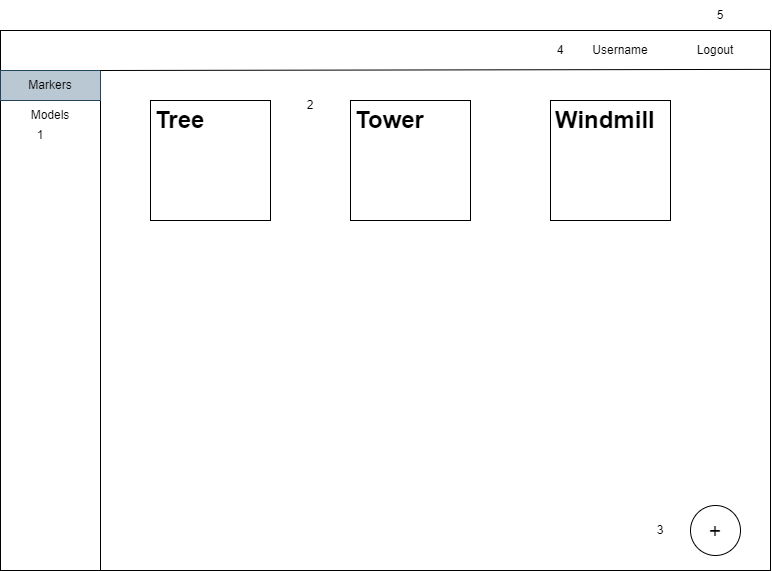

The diagram above was exported from draw.io. Its source (the exported page's mxGraphModel, read from the mxfile embedded in the PNG):
<mxGraphModel dx="1422" dy="762" grid="1" gridSize="10" guides="1" tooltips="1" connect="1" arrows="1" fold="1" page="1" pageScale="1" pageWidth="850" pageHeight="1100" math="0" shadow="0">
  <root>
    <mxCell id="0" />
    <mxCell id="1" parent="0" />
    <mxCell id="8vQa3B-TlxN4vPK5CTyy-1" value="" style="rounded=0;whiteSpace=wrap;html=1;" parent="1" vertex="1">
      <mxGeometry x="50" y="50" width="770" height="540" as="geometry" />
    </mxCell>
    <mxCell id="8vQa3B-TlxN4vPK5CTyy-3" value="" style="rounded=0;whiteSpace=wrap;html=1;" parent="1" vertex="1">
      <mxGeometry x="50" y="90" width="100" height="500" as="geometry" />
    </mxCell>
    <mxCell id="8vQa3B-TlxN4vPK5CTyy-4" value="Markers" style="text;html=1;align=center;verticalAlign=middle;whiteSpace=wrap;rounded=0;fillColor=#bac8d3;strokeColor=#23445d;" parent="1" vertex="1">
      <mxGeometry x="50" y="90" width="100" height="30" as="geometry" />
    </mxCell>
    <mxCell id="8vQa3B-TlxN4vPK5CTyy-5" value="Models" style="text;html=1;strokeColor=none;fillColor=none;align=center;verticalAlign=middle;whiteSpace=wrap;rounded=0;" parent="1" vertex="1">
      <mxGeometry x="50" y="120" width="100" height="30" as="geometry" />
    </mxCell>
    <mxCell id="8vQa3B-TlxN4vPK5CTyy-6" value="" style="endArrow=none;html=1;rounded=0;exitX=1;exitY=0;exitDx=0;exitDy=0;entryX=1;entryY=0.072;entryDx=0;entryDy=0;entryPerimeter=0;" parent="1" source="8vQa3B-TlxN4vPK5CTyy-4" target="8vQa3B-TlxN4vPK5CTyy-1" edge="1">
      <mxGeometry width="50" height="50" relative="1" as="geometry">
        <mxPoint x="160" y="120" as="sourcePoint" />
        <mxPoint x="210" y="70" as="targetPoint" />
      </mxGeometry>
    </mxCell>
    <mxCell id="8vQa3B-TlxN4vPK5CTyy-7" value="" style="whiteSpace=wrap;html=1;aspect=fixed;" parent="1" vertex="1">
      <mxGeometry x="200" y="120" width="120" height="120" as="geometry" />
    </mxCell>
    <mxCell id="8vQa3B-TlxN4vPK5CTyy-8" value="" style="whiteSpace=wrap;html=1;aspect=fixed;" parent="1" vertex="1">
      <mxGeometry x="400" y="120" width="120" height="120" as="geometry" />
    </mxCell>
    <mxCell id="8vQa3B-TlxN4vPK5CTyy-9" value="" style="whiteSpace=wrap;html=1;aspect=fixed;" parent="1" vertex="1">
      <mxGeometry x="600" y="120" width="120" height="120" as="geometry" />
    </mxCell>
    <mxCell id="8vQa3B-TlxN4vPK5CTyy-10" value="&lt;h1&gt;Tree&lt;/h1&gt;&lt;p&gt;&lt;br&gt;&lt;/p&gt;" style="text;html=1;strokeColor=none;fillColor=none;spacing=5;spacingTop=-20;whiteSpace=wrap;overflow=hidden;rounded=0;" parent="1" vertex="1">
      <mxGeometry x="200" y="120" width="120" height="120" as="geometry" />
    </mxCell>
    <mxCell id="8vQa3B-TlxN4vPK5CTyy-11" value="&lt;h1&gt;Tower&lt;/h1&gt;&lt;p&gt;&lt;br&gt;&lt;/p&gt;" style="text;html=1;strokeColor=none;fillColor=none;spacing=5;spacingTop=-20;whiteSpace=wrap;overflow=hidden;rounded=0;" parent="1" vertex="1">
      <mxGeometry x="400" y="120" width="120" height="120" as="geometry" />
    </mxCell>
    <mxCell id="8vQa3B-TlxN4vPK5CTyy-12" value="&lt;h1&gt;Windmill&lt;/h1&gt;&lt;p&gt;&lt;br&gt;&lt;/p&gt;" style="text;html=1;strokeColor=none;fillColor=none;spacing=5;spacingTop=-20;whiteSpace=wrap;overflow=hidden;rounded=0;" parent="1" vertex="1">
      <mxGeometry x="600" y="120" width="120" height="120" as="geometry" />
    </mxCell>
    <mxCell id="8vQa3B-TlxN4vPK5CTyy-13" value="Username" style="text;html=1;strokeColor=none;fillColor=none;align=center;verticalAlign=middle;whiteSpace=wrap;rounded=0;" parent="1" vertex="1">
      <mxGeometry x="630" y="50" width="80" height="40" as="geometry" />
    </mxCell>
    <mxCell id="8vQa3B-TlxN4vPK5CTyy-14" value="Logout" style="text;html=1;strokeColor=none;fillColor=none;align=center;verticalAlign=middle;whiteSpace=wrap;rounded=0;" parent="1" vertex="1">
      <mxGeometry x="710" y="50" width="110" height="40" as="geometry" />
    </mxCell>
    <mxCell id="8vQa3B-TlxN4vPK5CTyy-29" value="&lt;font style=&quot;font-size: 21px;&quot;&gt;+&lt;/font&gt;" style="ellipse;whiteSpace=wrap;html=1;" parent="1" vertex="1">
      <mxGeometry x="740" y="525" width="50" height="50" as="geometry" />
    </mxCell>
    <mxCell id="RaP4UXxM82exXG45jCYD-1" value="1" style="text;html=1;strokeColor=none;fillColor=none;align=center;verticalAlign=middle;whiteSpace=wrap;rounded=0;" vertex="1" parent="1">
      <mxGeometry x="60" y="140" width="60" height="30" as="geometry" />
    </mxCell>
    <mxCell id="RaP4UXxM82exXG45jCYD-2" value="2" style="text;html=1;strokeColor=none;fillColor=none;align=center;verticalAlign=middle;whiteSpace=wrap;rounded=0;" vertex="1" parent="1">
      <mxGeometry x="330" y="110" width="60" height="30" as="geometry" />
    </mxCell>
    <mxCell id="RaP4UXxM82exXG45jCYD-3" value="3" style="text;html=1;strokeColor=none;fillColor=none;align=center;verticalAlign=middle;whiteSpace=wrap;rounded=0;" vertex="1" parent="1">
      <mxGeometry x="680" y="535" width="60" height="30" as="geometry" />
    </mxCell>
    <mxCell id="RaP4UXxM82exXG45jCYD-4" value="4" style="text;html=1;strokeColor=none;fillColor=none;align=center;verticalAlign=middle;whiteSpace=wrap;rounded=0;" vertex="1" parent="1">
      <mxGeometry x="580" y="55" width="60" height="30" as="geometry" />
    </mxCell>
    <mxCell id="RaP4UXxM82exXG45jCYD-5" value="5" style="text;html=1;strokeColor=none;fillColor=none;align=center;verticalAlign=middle;whiteSpace=wrap;rounded=0;" vertex="1" parent="1">
      <mxGeometry x="740" y="20" width="60" height="30" as="geometry" />
    </mxCell>
  </root>
</mxGraphModel>